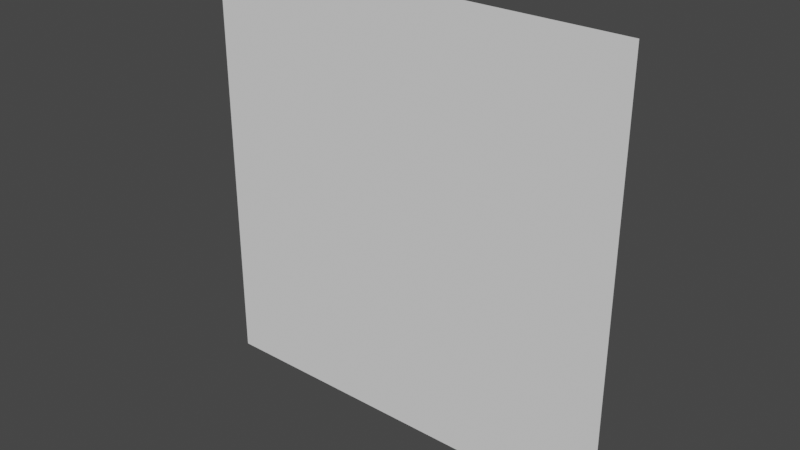 # Source: Wall.blend  (saved by Blender 3.1.7; exported with 4.5.12 LTS)
import bpy
from mathutils import Matrix  # noqa: F401  (used for matrix-valued properties, if any)

bpy.ops.wm.read_factory_settings(use_empty=True)
scene = bpy.context.scene
scene.name = 'Scene'

# ---- collections
col_collection = bpy.data.collections.new('Collection'); scene.collection.children.link(col_collection)

# ---- world
world_world = bpy.data.worlds.new('World'); scene.world = world_world
world_world.use_nodes = True; world_world.node_tree.nodes.clear()
_N = world_world.node_tree.nodes; _L = world_world.node_tree.links
n0 = _N.new('ShaderNodeOutputWorld'); n0.name = 'World Output'; n0.location = (300, 300)
n1 = _N.new('ShaderNodeBackground'); n1.name = 'Background'; n1.location = (10, 300)
n1.inputs[0].default_value = (0.05088, 0.05088, 0.05088, 1.0)
_L.new(n1.outputs[0], n0.inputs[0])
n0.is_active_output = True
world_world.color = (0.05088, 0.05088, 0.05088)
world_world.use_sun_shadow = False
world_world.sun_shadow_jitter_overblur = 0.0

# ---- meshes
me_plane = bpy.data.meshes.new('Plane')
me_plane.from_pydata([(-1.0, -1.0, 0.0), (1.0, -1.0, 0.0), (-1.0, 1.0, 0.0), (1.0, 1.0, 0.0)], [], [(0, 1, 3, 2)])
_uv = me_plane.uv_layers.new(name='UVMap')
_uv.uv.foreach_set('vector', [0.0, 0.0, 1.0, 0.0, 1.0, 1.0, 0.0, 1.0])
me_plane.use_remesh_fix_poles = True
me_plane.use_remesh_preserve_attributes = False
me_plane.update()

# ---- objects
ob_plane = bpy.data.objects.new('Plane', me_plane)

# ---- transforms, parenting, visibility, modifiers, constraints
ob_plane.location = (0.0, 0.0, 0.5)
ob_plane.rotation_euler = (1.571, -0.0, 0.0)
ob_plane.scale = (0.5, 0.5, 0.5)

# ---- collection membership
col_collection.objects.link(ob_plane)

# ---- scene / render settings (as saved in the file)
scene.frame_start = 1; scene.frame_end = 250; scene.frame_set(1)
scene.render.engine = 'BLENDER_EEVEE_NEXT'
scene.cycles.sampling_pattern = 'TABULATED_SOBOL'
scene.cycles.use_light_tree = False
scene.view_settings.view_transform = 'Filmic'
bpy.context.view_layer.update()

# ---- added for rendering (the .blend has no active camera and no usable light): camera, sun
cam_auto = bpy.data.cameras.new('AutoCamera')
cam_auto.lens = 50.0
cam_auto.sensor_width = 36.0
cam_auto.clip_end = 1000.0
ob_auto_camera = bpy.data.objects.new('AutoCamera', cam_auto)
scene.collection.objects.link(ob_auto_camera)
ob_auto_camera.location = (1.30847, -1.57016, 1.54677)
ob_auto_camera.rotation_euler = (1.09748, -7.21219e-08, 0.694738)
scene.camera = ob_auto_camera
light_auto_sun = bpy.data.lights.new('AutoSun', 'SUN')
light_auto_sun.energy = 3.0
light_auto_sun.angle = 0.0523599
ob_auto_sun = bpy.data.objects.new('AutoSun', light_auto_sun)
scene.collection.objects.link(ob_auto_sun)
ob_auto_sun.rotation_euler = (0.872665, 0.174533, 0.523599)
bpy.context.view_layer.update()

